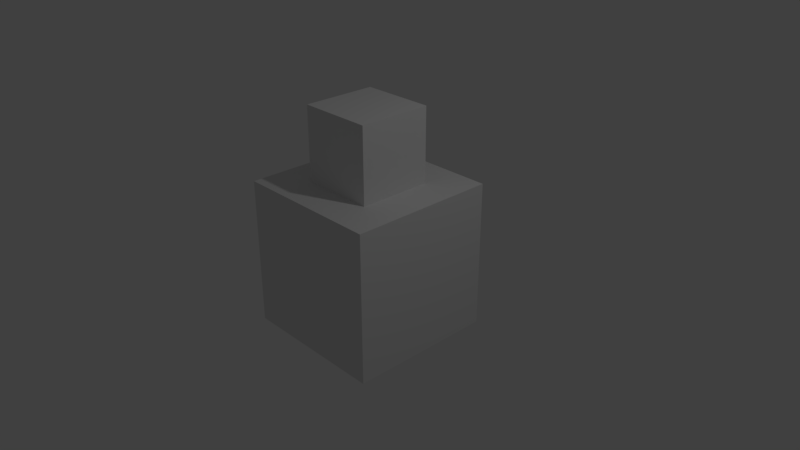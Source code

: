 # Source: cube.blend  (saved by Blender 2.79.0; exported with 4.5.12 LTS)
import bpy
from mathutils import Matrix  # noqa: F401  (used for matrix-valued properties, if any)

bpy.ops.wm.read_factory_settings(use_empty=True)
scene = bpy.context.scene
scene.name = 'Scene'

# ---- collections
col_collection_1 = bpy.data.collections.new('Collection 1'); scene.collection.children.link(col_collection_1)

# ---- materials (node trees are filled in below, after node groups)
mat_material = bpy.data.materials.new('Material')
mat_material.alpha_threshold = 0.0
mat_material.use_transparent_shadow = False
mat_material.roughness = 0.5
mat_material.line_color = (0.0, 0.0, 0.0, 1.0)
mat_material_001 = bpy.data.materials.new('Material.001')
mat_material_001.alpha_threshold = 0.0
mat_material_001.use_transparent_shadow = False
mat_material_001.roughness = 0.5
mat_material_001.line_color = (0.0, 0.0, 0.0, 1.0)

# ---- material node trees

# ---- world
world_world = bpy.data.worlds.new('World'); scene.world = world_world
world_world.color = (0.05088, 0.05088, 0.05088)
world_world.use_sun_shadow = False
world_world.sun_shadow_jitter_overblur = 0.0
world_world.cycles.sampling_method = 'MANUAL'

# ---- cameras
cam_camera = bpy.data.cameras.new('Camera')
cam_camera.clip_end = 100.0
cam_camera.lens = 35.0
cam_camera.sensor_width = 32.0
cam_camera.sensor_height = 18.0
cam_camera.ortho_scale = 7.314
cam_camera.dof.focus_distance = 0.0
cam_camera.dof.aperture_fstop = 128.0

# ---- lights
light_lamp = bpy.data.lights.new('Lamp', 'POINT')
light_lamp.transmission_factor = 0.0
light_lamp.cutoff_distance = 30.0
light_lamp.energy = 100.0
light_lamp.shadow_buffer_clip_start = 1.001
light_lamp.shadow_soft_size = 0.1
light_lamp.shadow_maximum_resolution = 0.006
light_lamp.use_absolute_resolution = True

# ---- meshes
me_cube = bpy.data.meshes.new('Cube')
me_cube.from_pydata([(1.0, 1.0, -1.0), (1.0, -1.0, -1.0), (-1.0, -1.0, -1.0), (-1.0, 1.0, -1.0), (1.0, 1.0, 1.0), (1.0, -1.0, 1.0), (-1.0, -1.0, 1.0), (-1.0, 1.0, 1.0)], [], [(0, 1, 2, 3), (4, 7, 6, 5), (0, 4, 5, 1), (1, 5, 6, 2), (2, 6, 7, 3), (4, 0, 3, 7)])
me_cube.materials.append(mat_material)
me_cube.use_remesh_preserve_volume = False
me_cube.use_remesh_preserve_attributes = False
me_cube.use_mirror_vertex_groups = False
me_cube.update()
me_cube_001 = bpy.data.meshes.new('Cube.001')
me_cube_001.from_pydata([(1.0, 1.0, -1.0), (1.0, -1.0, -1.0), (-1.0, -1.0, -1.0), (-1.0, 1.0, -1.0), (1.0, 1.0, 1.0), (1.0, -1.0, 1.0), (-1.0, -1.0, 1.0), (-1.0, 1.0, 1.0)], [], [(0, 1, 2, 3), (4, 7, 6, 5), (0, 4, 5, 1), (1, 5, 6, 2), (2, 6, 7, 3), (4, 0, 3, 7)])
me_cube_001.materials.append(mat_material_001)
me_cube_001.use_remesh_preserve_volume = False
me_cube_001.use_remesh_preserve_attributes = False
me_cube_001.use_mirror_vertex_groups = False
me_cube_001.update()

# ---- objects
ob_cube = bpy.data.objects.new('Cube', me_cube)
ob_lamp = bpy.data.objects.new('Lamp', light_lamp)
ob_camera = bpy.data.objects.new('Camera', cam_camera)
ob_cube_001 = bpy.data.objects.new('Cube.001', me_cube_001)

# ---- transforms, parenting, visibility, modifiers, constraints
ob_cube.location = (0.0, 0.0, 1.5)
ob_cube.scale = (0.5, 0.5, 0.5)
ob_cube.lock_rotations_4d = False
ob_cube.empty_display_type = 'ARROWS'
ob_cube.lineart.crease_threshold = 0.0
ob_lamp.location = (4.076, 1.005, 5.904)
ob_lamp.rotation_euler = (0.6503, 0.05522, 1.866)
ob_lamp.lock_rotations_4d = False
ob_lamp.empty_display_type = 'ARROWS'
ob_lamp.color = (0.0, 0.0, 0.0, 0.0)
ob_lamp.lineart.crease_threshold = 0.0
ob_camera.location = (7.481, -6.508, 5.344)
ob_camera.rotation_euler = (1.109, 0.0, 0.8149)
ob_camera.lock_rotations_4d = False
ob_camera.empty_display_type = 'ARROWS'
ob_camera.color = (0.0, 0.0, 0.0, 0.0)
ob_camera.display_type = 'WIRE'
ob_camera.lineart.crease_threshold = 0.0
ob_cube_001.location = (0.0, 0.0, 0.0)
ob_cube_001.lock_rotations_4d = False
ob_cube_001.empty_display_type = 'ARROWS'
ob_cube_001.lineart.crease_threshold = 0.0

# ---- collection membership
col_collection_1.objects.link(ob_cube)
col_collection_1.objects.link(ob_lamp)
col_collection_1.objects.link(ob_camera)
col_collection_1.objects.link(ob_cube_001)

# ---- scene / render settings (as saved in the file)
scene.camera = ob_camera
scene.frame_start = 1; scene.frame_end = 250; scene.frame_set(1)
scene.render.engine = 'BLENDER_EEVEE_NEXT'
scene.render.resolution_percentage = 50
scene.render.dither_intensity = 0.0
scene.cycles.use_denoising = False
scene.cycles.samples = 128
scene.cycles.sampling_pattern = 'TABULATED_SOBOL'
scene.cycles.use_adaptive_sampling = False
scene.cycles.use_light_tree = False
scene.cycles.blur_glossy = 0.0
scene.cycles.sample_clamp_indirect = 0.0
scene.view_settings.view_transform = 'Standard'
bpy.context.view_layer.update()
